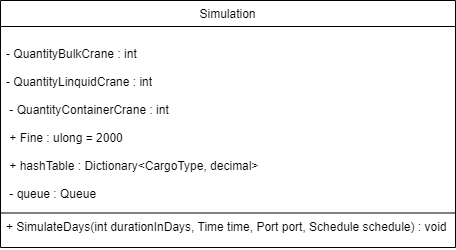

The diagram above was exported from draw.io. Its source (the exported page's mxGraphModel, read from the mxfile embedded in the PNG):
<mxGraphModel dx="2459" dy="669" grid="0" gridSize="10" guides="0" tooltips="1" connect="1" arrows="1" fold="1" page="1" pageScale="1" pageWidth="1169" pageHeight="827" math="0" shadow="0">
  <root>
    <mxCell id="WIyWlLk6GJQsqaUBKTNV-0" />
    <mxCell id="WIyWlLk6GJQsqaUBKTNV-1" parent="WIyWlLk6GJQsqaUBKTNV-0" />
    <mxCell id="zkfFHV4jXpPFQw0GAbJ--0" value="Simulation" style="swimlane;fontStyle=0;align=center;verticalAlign=top;childLayout=stackLayout;horizontal=1;startSize=26;horizontalStack=0;resizeParent=1;resizeLast=0;collapsible=1;marginBottom=0;rounded=0;shadow=0;strokeWidth=1;" parent="WIyWlLk6GJQsqaUBKTNV-1" vertex="1">
      <mxGeometry x="-632" y="32" width="455" height="247" as="geometry">
        <mxRectangle x="-656" y="42" width="160" height="26" as="alternateBounds" />
      </mxGeometry>
    </mxCell>
    <mxCell id="UHBOaMCUEMPZxtqwwTfS-5" value="&#10;- QuantityBulkCrane : int &#10;&#10; - QuantityLinquidCrane : int &#10;&#10; - QuantityContainerCrane : int &#10;&#10; + Fine : ulong = 2000 &#10;&#10; + hashTable : Dictionary&lt;CargoType, decimal&gt; &#10;&#10; - queue : Queue" style="text;align=left;verticalAlign=top;spacingLeft=4;spacingRight=4;overflow=hidden;rotatable=0;points=[[0,0.5],[1,0.5]];portConstraint=eastwest;" parent="zkfFHV4jXpPFQw0GAbJ--0" vertex="1">
      <mxGeometry y="26" width="455" height="186" as="geometry" />
    </mxCell>
    <mxCell id="zkfFHV4jXpPFQw0GAbJ--4" value="" style="line;html=1;strokeWidth=1;align=left;verticalAlign=middle;spacingTop=-1;spacingLeft=3;spacingRight=3;rotatable=0;labelPosition=right;points=[];portConstraint=eastwest;" parent="zkfFHV4jXpPFQw0GAbJ--0" vertex="1">
      <mxGeometry y="212" width="455" height="1" as="geometry" />
    </mxCell>
    <mxCell id="EtCBlFoSebAKeMdjFQq1-0" value="+ SimulateDays(int durationInDays, Time time, Port port, Schedule schedule) : void" style="text;align=left;verticalAlign=top;spacingLeft=4;spacingRight=4;overflow=hidden;rotatable=0;points=[[0,0.5],[1,0.5]];portConstraint=eastwest;" parent="zkfFHV4jXpPFQw0GAbJ--0" vertex="1">
      <mxGeometry y="213" width="455" height="33" as="geometry" />
    </mxCell>
  </root>
</mxGraphModel>